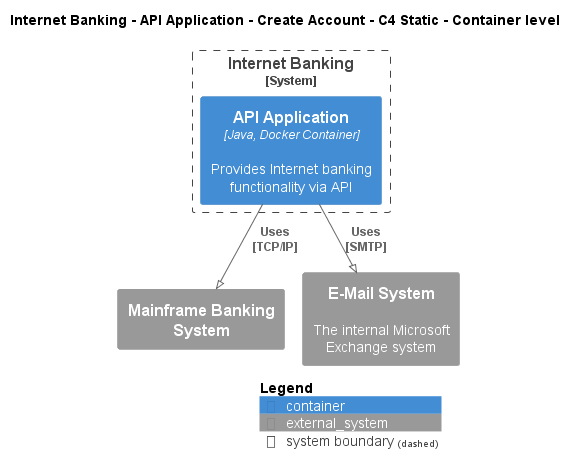

The diagram above was rendered by PlantUML. Its source (embedded in the PNG):
@startuml
!pragma layout smetana
!include ..\..\..\..\..\..\..\.c4s\C4_Container.puml

AddElementTag("c4interflow:lifecycle:new", $bgColor=green, $fontColor=#ffffff, $borderColor=green, $shadowing="False")
AddElementTag("c4interflow:lifecycle:changed", $bgColor=orange, $fontColor=#ffffff, $borderColor=orange, $shadowing="False")
AddElementTag("c4interflow:lifecycle:removed", $bgColor=red, $fontColor=#ffffff, $borderColor=red, $shadowing="False")

AddRelTag("c4interflow:lifecycle:new", $textColor=green, $lineColor=green)
AddRelTag("c4interflow:lifecycle:changed", $textColor=orange, $lineColor=orange)
AddRelTag("c4interflow:lifecycle:removed", $textColor=red, $lineColor=red)

SHOW_PERSON_PORTRAIT()
LAYOUT_TOP_DOWN()

skinparam linetype polyline

title Internet Banking - API Application - Create Account - C4 Static - Container level


System_Boundary(BigBankPlc.SoftwareSystems.InternetBanking, "Internet Banking") {
    Container(BigBankPlc.SoftwareSystems.InternetBanking.Containers.APIApplication, "API Application", "Java, Docker Container", "Provides Internet banking functionality via API")
}
System_Ext(BigBankPlc.SoftwareSystems.MainframeBankingSystem, "Mainframe Banking System", "")
System_Ext(BigBankPlc.SoftwareSystems.EMailSystem, "E-Mail System", "The internal Microsoft Exchange system")

Rel(BigBankPlc.SoftwareSystems.InternetBanking.Containers.APIApplication, BigBankPlc.SoftwareSystems.MainframeBankingSystem, "Uses\n[TCP/IP]", $tags='protocol:tcp/ip')
Rel(BigBankPlc.SoftwareSystems.InternetBanking.Containers.APIApplication, BigBankPlc.SoftwareSystems.EMailSystem, "Uses\n[SMTP]", $tags='protocol:smtp')


SHOW_LEGEND()
@enduml